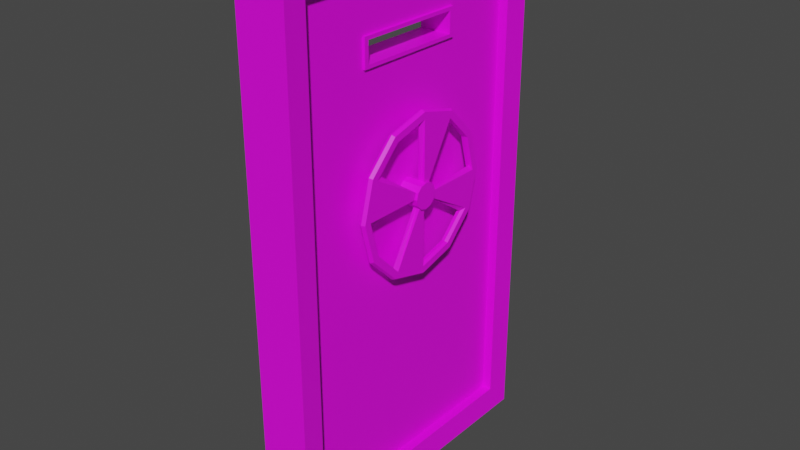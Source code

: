 # Source: HeavyDoor.blend  (saved by Blender 2.80.75; exported with 4.5.12 LTS)
import bpy
from mathutils import Matrix  # noqa: F401  (used for matrix-valued properties, if any)

bpy.ops.wm.read_factory_settings(use_empty=True)
scene = bpy.context.scene
scene.name = 'Scene'

# ---- collections
col_collection = bpy.data.collections.new('Collection'); scene.collection.children.link(col_collection)

# ---- images (referenced by path relative to the original .blend; pixels are not part of the script)
import os
ASSET_DIR = os.environ.get("B2B_ASSET_DIR", "")  # directory of the original .blend (textures are referenced by path, not embedded)
HERE = os.path.dirname(os.path.abspath(__file__))  # packed textures are extracted next to this script under _unpacked/

def load_image(name, relpath, width, height, colorspace="sRGB"):
    """Load a texture the original file referenced (path relative to the .blend, or extracted next to this script)."""
    p = next((c for c in (os.path.join(HERE, relpath), os.path.join(ASSET_DIR, relpath)) if relpath and os.path.exists(c)), "")
    if p:
        img = bpy.data.images.load(p, check_existing=True)
        img.name = name
    else:  # same state as the original file: an image datablock whose file is absent (Cycles renders it pink)
        img = bpy.data.images.new(name, width, height)
        img.source = "FILE"
        img.filepath = "//" + (relpath or name)
    img.colorspace_settings.name = colorspace
    return img
img_material_001_base_color = load_image('Material.001 Base Color', 'HeavyDoor_Albedo.png', 1024, 1024, 'sRGB')

# ---- materials (node trees are filled in below, after node groups)
mat_material_001 = bpy.data.materials.new('Material.001')
mat_material_001.use_transparent_shadow = False

# ---- material node trees
mat_material_001.use_nodes = True; mat_material_001.node_tree.nodes.clear()
_N = mat_material_001.node_tree.nodes; _L = mat_material_001.node_tree.links
n0 = _N.new('ShaderNodeOutputMaterial'); n0.name = 'Material Output'; n0.location = (300, 300)
n1 = _N.new('ShaderNodeBsdfPrincipled'); n1.name = 'Principled BSDF'; n1.location = (10, 300)
n1.distribution = 'GGX'
n1.subsurface_method = 'BURLEY'
n1.inputs[3].default_value = 1.45
n1.inputs[27].default_value = (0.0, 0.0, 0.0, 1.0)
n1.inputs[28].default_value = 1.0
n2 = _N.new('ShaderNodeTexImage'); n2.name = 'Image Texture'; n2.location = (-280, 280)
n2.image = img_material_001_base_color
_L.new(n1.outputs[0], n0.inputs[0])
_L.new(n2.outputs[0], n1.inputs[0])
n0.is_active_output = True

# ---- world
world_world = bpy.data.worlds.new('World'); scene.world = world_world
world_world.use_nodes = True; world_world.node_tree.nodes.clear()
_N = world_world.node_tree.nodes; _L = world_world.node_tree.links
n0 = _N.new('ShaderNodeOutputWorld'); n0.name = 'World Output'; n0.location = (300, 300)
n1 = _N.new('ShaderNodeBackground'); n1.name = 'Background'; n1.location = (10, 300)
n1.inputs[0].default_value = (0.05088, 0.05088, 0.05088, 1.0)
_L.new(n1.outputs[0], n0.inputs[0])
n0.is_active_output = True
world_world.color = (0.05088, 0.05088, 0.05088)
world_world.use_sun_shadow = False
world_world.sun_shadow_jitter_overblur = 0.0

# ---- meshes
me_cylinder = bpy.data.meshes.new('Cylinder')
me_cylinder.from_pydata([(9.833e-07, 31.24, 3.688), (0.0, 5.0, -5.0), (0.0, 5.0, 5.0), (2.5, 4.33, -5.0), (2.5, 4.33, 5.0), (4.33, 2.5, -5.0), (4.33, 2.5, 5.0), (5.0, -2.186e-07, -5.0), (5.0, -2.186e-07, 5.0), (4.33, -2.5, -5.0), (4.33, -2.5, 5.0), (2.5, -4.33, -5.0), (2.5, -4.33, 5.0), (7.55e-07, -5.0, -5.0), (7.55e-07, -5.0, 5.0), (-2.5, -4.33, -5.0), (-2.5, -4.33, 5.0), (-4.33, -2.5, -5.0), (-4.33, -2.5, 5.0), (-5.0, -2.325e-06, -5.0), (-5.0, -2.325e-06, 5.0), (-4.33, 2.5, -5.0), (-4.33, 2.5, 5.0), (-2.5, 4.33, -5.0), (-2.5, 4.33, 5.0), (0.0, 5.0, 2.377), (2.5, 4.33, 2.377), (4.33, 2.5, 2.377), (5.0, -2.186e-07, 2.377), (4.33, -2.5, 2.377), (2.5, -4.33, 2.377), (7.55e-07, -5.0, 2.377), (-2.5, -4.33, 2.377), (-4.33, -2.5, 2.377), (-5.0, -2.325e-06, 2.377), (-4.33, 2.5, 2.377), (-2.5, 4.33, 2.377), (15.27, 26.45, 4.966), (4.707e-07, 30.54, 4.966), (1.487e-06, 30.54, 2.41), (26.45, 15.27, 4.966), (30.54, 2.488e-06, 4.966), (26.45, -15.27, 4.966), (15.27, -26.45, 4.966), (5.082e-06, -30.54, 4.966), (-15.27, -26.45, 4.966), (-26.45, -15.27, 4.966), (-30.54, -1.037e-05, 4.966), (-26.45, 15.27, 4.966), (-15.27, 26.45, 4.966), (15.27, 26.45, 2.41), (26.45, 15.27, 2.41), (30.54, 2.488e-06, 2.41), (26.45, -15.27, 2.41), (15.27, -26.45, 2.41), (6.098e-06, -30.54, 2.41), (-15.27, -26.45, 2.41), (-26.45, -15.27, 2.41), (-30.54, -1.037e-05, 2.41), (-26.45, 15.27, 2.41), (-15.27, 26.45, 2.41), (-24.15, 13.94, 4.97), (-13.94, 24.15, 4.97), (-13.94, -24.15, 4.97), (-24.15, -13.94, 4.97), (24.15, -13.94, 4.97), (13.94, -24.15, 4.97), (13.94, 24.15, 4.97), (24.15, 13.94, 4.97), (4.218e-07, 27.88, 4.97), (27.88, 2.207e-06, 4.97), (4.632e-06, -27.88, 4.97), (-27.88, -9.537e-06, 4.97), (23.89, -13.8, 2.406), (13.8, -23.89, 2.406), (-13.8, -23.89, 2.406), (5.482e-06, -27.59, 2.406), (-13.8, 23.89, 2.406), (1.316e-06, 27.59, 2.406), (27.59, 2.176e-06, 2.406), (-23.89, 13.8, 2.406), (23.89, 13.8, 2.406), (-27.59, -9.445e-06, 2.406), (13.8, 23.89, 2.406), (-23.89, -13.8, 2.406), (0.0, 5.0, 5.882), (0.0, 0.0, 5.882), (2.5, 4.33, 5.882), (4.33, 2.5, 5.882), (5.0, -2.186e-07, 5.882), (4.33, -2.5, 5.882), (2.5, -4.33, 5.882), (7.55e-07, -5.0, 5.882), (-2.5, -4.33, 5.882), (-4.33, -2.5, 5.882), (-5.0, -2.325e-06, 5.882), (-4.33, 2.5, 5.882), (-2.5, 4.33, 5.882), (15.62, 27.05, 3.688), (27.05, 15.62, 3.688), (31.24, 2.549e-06, 3.688), (27.05, -15.62, 3.688), (15.62, -27.05, 3.688), (5.7e-06, -31.24, 3.688), (-15.62, -27.05, 3.688), (-27.05, -15.62, 3.688), (-31.24, -1.061e-05, 3.688), (-27.05, 15.62, 3.688), (-15.62, 27.05, 3.688), (1.719, -27.03, 3.688), (7.55e-07, -5.0, 3.688), (2.5, -4.33, 3.688), (4.33, -2.5, 3.688), (22.55, -15.0, 3.688), (13.74, -23.81, 3.688), (-27.03, -1.719, 3.688), (-5.0, -2.325e-06, 3.688), (-4.33, -2.5, 3.688), (-2.5, -4.33, 3.688), (-23.81, -13.74, 3.688), (-15.0, -22.55, 3.688), (-4.33, 2.5, 3.688), (-2.5, 4.33, 3.688), (0.0, 5.0, 3.688), (-1.719, 27.03, 3.688), (-22.55, 15.0, 3.688), (-13.74, 23.81, 3.688), (15.0, 22.55, 3.688), (23.81, 13.74, 3.688), (27.03, 1.719, 3.688), (2.5, 4.33, 3.688), (5.0, -2.186e-07, 3.688), (4.33, 2.5, 3.688), (120.0, -60.0, -17.5), (-90.0, -60.0, -17.5), (120.0, 60.0, -17.5), (-90.0, 60.0, -17.5), (120.0, -60.0, 2.505), (-90.0, -60.0, 2.505), (120.0, 60.0, 2.505), (-90.0, 60.0, 2.505), (110.1, 50.59, -16.55), (110.1, -50.59, -16.55), (-80.09, -50.59, -16.55), (-80.09, 50.59, -16.55), (-80.09, 50.59, 1.561), (110.1, 50.59, 1.561), (110.1, -50.59, 1.561), (-80.09, -50.59, 1.561), (110.1, 50.59, -12.78), (110.1, -50.59, -12.78), (-80.09, -50.59, -12.78), (-80.09, 50.59, -12.78), (-80.09, 50.59, -2.212), (110.1, 50.59, -2.212), (110.1, -50.59, -2.212), (-80.09, -50.59, -2.212), (-51.57, -60.0, -17.5), (-58.4, -60.0, -17.5), (-58.4, 60.0, -17.5), (-51.57, 60.0, -17.5), (-58.4, 60.0, 2.505), (-51.57, 60.0, 2.505), (-58.4, -60.0, 2.505), (-51.57, -60.0, 2.505), (-51.91, -50.59, -16.55), (-58.1, -50.59, -16.55), (-58.1, 50.59, -16.55), (-51.91, 50.59, -16.55), (-58.1, 50.59, 1.561), (-51.91, 50.59, 1.561), (-58.1, -50.59, 1.561), (-51.91, -50.59, 1.561), (-51.91, -50.59, -12.78), (-58.1, -50.59, -12.78), (-58.1, 50.59, -12.78), (-51.91, 50.59, -12.78), (-58.1, 50.59, -2.212), (-51.91, 50.59, -2.212), (-58.1, -50.59, -2.212), (-51.91, -50.59, -2.212), (120.0, 20.0, -17.5), (120.0, -20.0, -17.5), (-90.0, -20.0, -17.5), (-90.0, 20.0, -17.5), (120.0, -20.0, 2.505), (120.0, 20.0, 2.505), (-90.0, 20.0, 2.505), (-90.0, -20.0, 2.505), (110.1, 16.86, -16.55), (110.1, -16.86, -16.55), (-80.09, -16.86, -16.55), (-80.09, 16.86, -16.55), (110.1, -16.86, 1.561), (110.1, 16.86, 1.561), (-80.09, 16.86, 1.561), (-80.09, -16.86, 1.561), (110.1, 16.86, -12.78), (110.1, -16.86, -12.78), (-80.09, -16.86, -12.78), (-80.09, 16.86, -12.78), (110.1, -16.86, -2.212), (110.1, 16.86, -2.212), (-80.09, 16.86, -2.212), (-80.09, -16.86, -2.212), (-49.59, 22.48, -2.212), (-49.59, -22.48, -2.212), (-60.42, 22.48, -2.212), (-60.42, -22.48, -2.212), (-49.59, -22.48, -12.78), (-49.59, 22.48, -12.78), (-60.42, -22.48, -12.78), (-60.42, 22.48, -12.78), (-50.95, 20.8, -2.212), (-50.95, -20.8, -2.212), (-59.06, 20.8, -2.212), (-59.06, -20.8, -2.212), (-50.95, -20.8, -12.78), (-50.95, 20.8, -12.78), (-59.06, -20.8, -12.78), (-59.06, 20.8, -12.78), (-49.59, 22.48, -1.212), (-49.59, -22.48, -1.212), (-60.42, 22.48, -1.212), (-60.42, -22.48, -1.212), (-50.95, 20.8, -1.212), (-50.95, -20.8, -1.212), (-59.06, 20.8, -1.212), (-59.06, -20.8, -1.212), (-49.59, -22.48, -13.78), (-49.59, 22.48, -13.78), (-60.42, -22.48, -13.78), (-60.42, 22.48, -13.78), (-50.95, -20.8, -13.78), (-50.95, 20.8, -13.78), (-59.06, -20.8, -13.78), (-59.06, 20.8, -13.78)], [], [(12, 10, 90, 91), (77, 80, 59, 60), (16, 14, 92, 93), (70, 65, 42, 41), (20, 18, 94, 95), (73, 79, 52, 53), (4, 2, 85, 87), (78, 77, 60, 39), (24, 22, 96, 97), (69, 67, 37, 38), (2, 24, 97, 85), (74, 73, 53, 54), (6, 4, 87, 88), (61, 62, 49, 48), (10, 8, 89, 90), (63, 64, 46, 45), (14, 12, 91, 92), (76, 74, 54, 55), (18, 16, 93, 94), (65, 66, 43, 42), (22, 20, 95, 96), (67, 68, 40, 37), (8, 6, 88, 89), (75, 76, 55, 56), (23, 36, 25, 1), (21, 35, 36, 23), (19, 34, 35, 21), (17, 33, 34, 19), (15, 32, 33, 17), (13, 31, 32, 15), (11, 30, 31, 13), (9, 29, 30, 11), (7, 28, 29, 9), (5, 27, 28, 7), (3, 26, 27, 5), (1, 25, 26, 3), (0, 38, 37, 98), (98, 37, 40, 99), (99, 40, 41, 100), (100, 41, 42, 101), (101, 42, 43, 102), (102, 43, 44, 103), (103, 44, 45, 104), (104, 45, 46, 105), (105, 46, 47, 106), (106, 47, 48, 107), (107, 48, 49, 108), (108, 49, 38, 0), (71, 63, 45, 44), (72, 61, 48, 47), (79, 81, 51, 52), (62, 69, 38, 49), (80, 82, 58, 59), (81, 83, 50, 51), (82, 84, 57, 58), (68, 70, 41, 40), (66, 71, 44, 43), (83, 78, 39, 50), (64, 72, 47, 46), (84, 75, 56, 57), (111, 30, 29, 112), (110, 31, 30, 111), (109, 76, 31, 110), (118, 32, 75, 120), (20, 22, 61, 72), (14, 16, 63, 71), (119, 120, 75, 84), (115, 119, 84, 82), (117, 33, 32, 118), (116, 34, 33, 117), (2, 4, 67, 69), (8, 10, 65, 70), (115, 82, 34, 116), (26, 25, 78, 83), (125, 121, 35, 80), (122, 36, 35, 121), (35, 34, 82, 80), (123, 25, 36, 122), (32, 31, 76, 75), (123, 124, 78, 25), (124, 69, 62, 126), (128, 127, 83, 81), (29, 28, 79, 73), (126, 125, 80, 77), (113, 112, 29, 73), (114, 113, 73, 74), (109, 114, 74, 76), (129, 128, 81, 79), (127, 130, 26, 83), (131, 28, 27, 132), (132, 27, 26, 130), (129, 79, 28, 131), (86, 87, 85), (86, 88, 87), (86, 89, 88), (86, 90, 89), (86, 91, 90), (86, 92, 91), (86, 93, 92), (86, 94, 93), (86, 95, 94), (86, 96, 95), (86, 97, 96), (86, 85, 97), (60, 108, 0, 39), (59, 107, 108, 60), (58, 106, 107, 59), (57, 105, 106, 58), (56, 104, 105, 57), (55, 103, 104, 56), (54, 102, 103, 55), (53, 101, 102, 54), (52, 100, 101, 53), (51, 99, 100, 52), (50, 98, 99, 51), (39, 0, 98, 50), (71, 66, 114, 109), (66, 65, 113, 114), (65, 10, 112, 113), (71, 109, 110, 14), (14, 110, 111, 12), (12, 111, 112, 10), (72, 115, 116, 20), (20, 116, 117, 18), (18, 117, 118, 16), (72, 64, 119, 115), (64, 63, 120, 119), (16, 118, 120, 63), (62, 61, 125, 126), (78, 124, 126, 77), (2, 69, 124, 123), (2, 123, 122, 24), (24, 122, 121, 22), (61, 22, 121, 125), (70, 129, 131, 8), (6, 132, 130, 4), (8, 131, 132, 6), (67, 4, 130, 127), (70, 68, 128, 129), (68, 67, 127, 128), (161, 140, 145, 169), (159, 136, 140, 161), (188, 138, 148, 196), (163, 138, 134, 158), (182, 185, 137, 133), (188, 183, 134, 138), (194, 146, 154, 202), (172, 147, 155, 180), (184, 136, 144, 192), (182, 133, 142, 190), (164, 137, 147, 172), (186, 139, 146, 194), (160, 135, 141, 168), (158, 134, 143, 166), (212, 200, 152, 175), (208, 204, 156, 179), (168, 141, 149, 176), (166, 143, 151, 174), (196, 148, 156, 204), (169, 145, 153, 177), (192, 144, 152, 200), (190, 142, 150, 198), (146, 170, 178, 154), (170, 169, 177, 178), (142, 165, 173, 150), (165, 166, 174, 173), (144, 167, 175, 152), (167, 168, 176, 175), (201, 206, 180, 155), (206, 208, 179, 180), (197, 210, 176, 149), (210, 212, 175, 176), (133, 157, 165, 142), (157, 158, 166, 165), (136, 159, 167, 144), (159, 160, 168, 167), (138, 163, 171, 148), (163, 164, 172, 171), (148, 171, 179, 156), (171, 172, 180, 179), (137, 164, 157, 133), (164, 163, 158, 157), (135, 160, 162, 139), (160, 159, 161, 162), (139, 162, 170, 146), (162, 161, 169, 170), (173, 174, 211, 209), (211, 212, 232, 231), (150, 173, 209, 198), (198, 209, 210, 197), (178, 177, 207, 205), (214, 216, 228, 226), (154, 178, 205, 202), (202, 205, 206, 201), (141, 189, 197, 149), (189, 190, 198, 197), (143, 191, 199, 151), (191, 192, 200, 199), (145, 195, 203, 153), (195, 196, 204, 203), (177, 153, 203, 207), (207, 203, 204, 208), (174, 151, 199, 211), (211, 199, 200, 212), (137, 185, 193, 147), (185, 186, 194, 193), (135, 181, 189, 141), (181, 182, 190, 189), (134, 183, 191, 143), (183, 184, 192, 191), (147, 193, 201, 155), (193, 194, 202, 201), (140, 136, 184, 187), (187, 184, 183, 188), (135, 139, 186, 181), (181, 186, 185, 182), (140, 187, 195, 145), (187, 188, 196, 195), (218, 213, 215, 220), (215, 216, 219, 220), (212, 210, 230, 232), (217, 218, 234, 233), (213, 214, 226, 225), (208, 206, 222, 224), (215, 213, 225, 227), (219, 217, 233, 235), (213, 218, 217, 214), (217, 219, 216, 214), (224, 222, 226, 228), (223, 224, 228, 227), (221, 223, 227, 225), (222, 221, 225, 226), (207, 208, 224, 223), (206, 205, 221, 222), (205, 207, 223, 221), (216, 215, 227, 228), (232, 230, 234, 236), (231, 232, 236, 235), (230, 229, 233, 234), (229, 231, 235, 233), (210, 209, 229, 230), (218, 220, 236, 234), (220, 219, 235, 236), (209, 211, 231, 229)])
_uv = me_cylinder.uv_layers.new(name='UVMap')
_uv.uv.foreach_set('vector', [0.6112, 0.01684, 0.6109, 0.004929, 0.6146, 0.004929, 0.615, 0.01684, 0.6738, 0.01806, 0.6155, 0.051, 0.6057, 0.04139, 0.6702, 0.004924, 0.8168, 0.3311, 0.8168, 0.3197, 0.821, 0.3197, 0.821, 0.3311, 0.7415, 0.01676, 0.6735, 0.01676, 0.6702, 0.004928, 0.7448, 0.004928, 0.8168, 0.3197, 0.8168, 0.308, 0.821, 0.308, 0.821, 0.3197, 0.7995, 0.231, 0.8332, 0.174, 0.8466, 0.1775, 0.8093, 0.2406, 0.7738, 0.308, 0.7738, 0.3194, 0.7697, 0.3194, 0.7697, 0.308, 0.7412, 0.01806, 0.6738, 0.01806, 0.6702, 0.004924, 0.7448, 0.004924, 0.6112, 0.01685, 0.6109, 0.004936, 0.6146, 0.004936, 0.615, 0.01685, 0.8345, 0.1743, 0.8345, 0.1077, 0.8466, 0.1045, 0.8466, 0.1775, 0.7738, 0.3194, 0.7738, 0.3311, 0.7697, 0.3311, 0.7697, 0.3194, 0.7412, 0.264, 0.7995, 0.231, 0.8093, 0.2406, 0.7448, 0.2771, 0.6112, 0.01685, 0.6109, 0.00494, 0.6146, 0.00494, 0.615, 0.01685, 0.7415, 0.2653, 0.8005, 0.232, 0.8093, 0.2406, 0.7448, 0.2771, 0.7738, 0.308, 0.7739, 0.3194, 0.7697, 0.3194, 0.7697, 0.308, 0.5805, 0.1743, 0.6145, 0.232, 0.6057, 0.2406, 0.5684, 0.1775, 0.8168, 0.3197, 0.8168, 0.308, 0.821, 0.308, 0.821, 0.3197, 0.6738, 0.264, 0.7412, 0.264, 0.7448, 0.2771, 0.6702, 0.2771, 0.5723, 0.004934, 0.5727, 0.01685, 0.569, 0.01685, 0.5686, 0.004934, 0.6735, 0.01676, 0.6145, 0.05005, 0.6057, 0.04139, 0.6702, 0.004928, 0.8168, 0.3311, 0.8168, 0.3197, 0.821, 0.3197, 0.821, 0.3311, 0.8345, 0.1077, 0.8005, 0.05005, 0.8093, 0.04139, 0.8466, 0.1045, 0.7739, 0.3194, 0.7738, 0.3311, 0.7697, 0.3311, 0.7697, 0.3194, 0.6155, 0.231, 0.6738, 0.264, 0.6702, 0.2771, 0.6057, 0.2406, 0.821, 0.3311, 0.7862, 0.3311, 0.7862, 0.3194, 0.821, 0.3194, 0.5686, 0.004936, 0.5998, 0.004936, 0.6002, 0.01685, 0.569, 0.01685, 0.7697, 0.3197, 0.8044, 0.3197, 0.8045, 0.3311, 0.7697, 0.3311, 0.7697, 0.308, 0.8045, 0.308, 0.8044, 0.3197, 0.7697, 0.3197, 0.615, 0.01685, 0.5838, 0.01685, 0.5834, 0.004934, 0.6146, 0.004934, 0.7697, 0.3197, 0.8044, 0.3197, 0.8045, 0.3311, 0.7697, 0.3311, 0.7697, 0.308, 0.8045, 0.308, 0.8044, 0.3197, 0.7697, 0.3197, 0.5686, 0.004929, 0.5998, 0.004929, 0.6002, 0.01684, 0.569, 0.01684, 0.821, 0.3194, 0.7862, 0.3194, 0.7862, 0.308, 0.821, 0.308, 0.821, 0.3311, 0.7862, 0.3311, 0.7862, 0.3194, 0.821, 0.3194, 0.5686, 0.00494, 0.5998, 0.00494, 0.6002, 0.01685, 0.569, 0.01685, 0.821, 0.3194, 0.7862, 0.3194, 0.7862, 0.308, 0.821, 0.308, 0.8355, 0.3883, 0.829, 0.3867, 0.8375, 0.3188, 0.8442, 0.3188, 0.8442, 0.3188, 0.8375, 0.3188, 0.829, 0.2449, 0.8355, 0.2432, 0.6473, 0.287, 0.6458, 0.2929, 0.573, 0.2929, 0.5728, 0.287, 0.8355, 0.3883, 0.8289, 0.3867, 0.8374, 0.3188, 0.8442, 0.3188, 0.8442, 0.3188, 0.8374, 0.3188, 0.829, 0.2449, 0.8355, 0.2432, 0.5728, 0.2871, 0.5743, 0.2811, 0.6471, 0.2811, 0.6473, 0.2871, 0.8355, 0.3883, 0.829, 0.3867, 0.8375, 0.3188, 0.8442, 0.3188, 0.8442, 0.3188, 0.8375, 0.3188, 0.829, 0.2449, 0.8355, 0.2432, 0.6473, 0.287, 0.6458, 0.2929, 0.573, 0.2929, 0.5728, 0.287, 0.8355, 0.3883, 0.8289, 0.3867, 0.8374, 0.3188, 0.8442, 0.3188, 0.8442, 0.3188, 0.8374, 0.3188, 0.829, 0.2449, 0.8355, 0.2432, 0.5728, 0.2871, 0.5743, 0.2811, 0.6471, 0.2811, 0.6473, 0.2871, 0.5805, 0.1077, 0.5805, 0.1743, 0.5684, 0.1775, 0.5684, 0.1045, 0.6735, 0.2653, 0.7415, 0.2653, 0.7448, 0.2771, 0.6702, 0.2771, 0.8332, 0.174, 0.8332, 0.1081, 0.8466, 0.1045, 0.8466, 0.1775, 0.8005, 0.232, 0.8345, 0.1743, 0.8466, 0.1775, 0.8093, 0.2406, 0.6155, 0.051, 0.5818, 0.1081, 0.5684, 0.1045, 0.6057, 0.04139, 0.8332, 0.1081, 0.7995, 0.051, 0.8093, 0.04139, 0.8466, 0.1045, 0.5818, 0.1081, 0.5818, 0.174, 0.5684, 0.1775, 0.5684, 0.1045, 0.8005, 0.05005, 0.7415, 0.01676, 0.7448, 0.004928, 0.8093, 0.04139, 0.6145, 0.05005, 0.5805, 0.1077, 0.5684, 0.1045, 0.6057, 0.04139, 0.7995, 0.051, 0.7412, 0.01806, 0.7448, 0.004924, 0.8093, 0.04139, 0.6145, 0.232, 0.6735, 0.2653, 0.6702, 0.2771, 0.6057, 0.2406, 0.5818, 0.174, 0.6155, 0.231, 0.6057, 0.2406, 0.5684, 0.1775, 0.6057, 0.01684, 0.6002, 0.01684, 0.5998, 0.004929, 0.6053, 0.004929, 0.8106, 0.3197, 0.8044, 0.3197, 0.8045, 0.308, 0.8106, 0.308, 0.292, 0.1689, 0.2943, 0.1747, 0.1879, 0.1749, 0.1879, 0.1688, 0.9898, 0.2441, 0.9949, 0.2445, 0.9949, 0.3501, 0.9858, 0.348, 0.7014, 0.1633, 0.7136, 0.1633, 0.7415, 0.2653, 0.6735, 0.2653, 0.6847, 0.135, 0.6847, 0.147, 0.5805, 0.1743, 0.5805, 0.1077, 0.7694, 0.005332, 0.8279, 0.005332, 0.8366, 0.01062, 0.7696, 0.01062, 0.5851, 0.2871, 0.6424, 0.2871, 0.6427, 0.293, 0.5769, 0.293, 0.5779, 0.004934, 0.5834, 0.004934, 0.5838, 0.01685, 0.5782, 0.01685, 0.8106, 0.3197, 0.8044, 0.3197, 0.8045, 0.308, 0.8106, 0.308, 0.7303, 0.147, 0.7303, 0.135, 0.8345, 0.1077, 0.8345, 0.1743, 0.7136, 0.1187, 0.7014, 0.1187, 0.6735, 0.01676, 0.7415, 0.01676, 0.292, 0.1689, 0.2943, 0.1747, 0.1879, 0.1749, 0.1879, 0.1688, 0.7242, 0.1247, 0.7136, 0.1187, 0.7412, 0.01806, 0.7995, 0.051, 0.9858, 0.348, 0.9898, 0.2441, 0.9949, 0.2445, 0.9949, 0.3501, 0.6057, 0.01685, 0.6002, 0.01685, 0.5998, 0.004936, 0.6053, 0.004936, 0.6908, 0.1247, 0.6847, 0.135, 0.5818, 0.1081, 0.6155, 0.051, 0.78, 0.3194, 0.7862, 0.3194, 0.7862, 0.3311, 0.78, 0.3311, 0.6908, 0.1573, 0.7014, 0.1633, 0.6738, 0.264, 0.6155, 0.231, 0.1879, 0.1688, 0.292, 0.1689, 0.2943, 0.1747, 0.1879, 0.1749, 0.635, 0.287, 0.6433, 0.293, 0.5768, 0.293, 0.5776, 0.287, 0.7694, 0.005339, 0.8279, 0.005339, 0.8366, 0.01063, 0.7695, 0.01063, 0.7242, 0.1573, 0.7303, 0.147, 0.8332, 0.174, 0.7995, 0.231, 0.8366, 0.01063, 0.7781, 0.01063, 0.7694, 0.005335, 0.8365, 0.005335, 0.9858, 0.348, 0.9898, 0.2441, 0.9949, 0.2445, 0.9949, 0.3501, 0.8366, 0.01062, 0.7781, 0.01062, 0.7694, 0.005327, 0.8365, 0.005327, 0.5851, 0.2871, 0.6424, 0.2871, 0.6427, 0.293, 0.5769, 0.293, 0.635, 0.287, 0.5776, 0.287, 0.5774, 0.2811, 0.6432, 0.2811, 0.9857, 0.348, 0.9898, 0.2441, 0.9949, 0.2445, 0.9949, 0.3501, 0.78, 0.3194, 0.7862, 0.3194, 0.7862, 0.3311, 0.78, 0.3311, 0.6057, 0.01685, 0.6002, 0.01685, 0.5998, 0.00494, 0.6053, 0.00494, 0.1915, 0.1689, 0.1893, 0.163, 0.2957, 0.1628, 0.2957, 0.1688, 0.7885, 0.3823, 0.7824, 0.4046, 0.7718, 0.3986, 0.7885, 0.3823, 0.7946, 0.4046, 0.7824, 0.4046, 0.7885, 0.3823, 0.8051, 0.3986, 0.7946, 0.4046, 0.7885, 0.3823, 0.8112, 0.3883, 0.8051, 0.3986, 0.7885, 0.3823, 0.8112, 0.3763, 0.8112, 0.3883, 0.7885, 0.3823, 0.8051, 0.366, 0.8112, 0.3763, 0.7885, 0.3823, 0.7946, 0.36, 0.8051, 0.366, 0.7885, 0.3823, 0.7824, 0.36, 0.7946, 0.36, 0.7885, 0.3823, 0.7718, 0.366, 0.7824, 0.36, 0.7885, 0.3823, 0.7657, 0.3763, 0.7718, 0.366, 0.7885, 0.3823, 0.7657, 0.3883, 0.7657, 0.3763, 0.7885, 0.3823, 0.7718, 0.3986, 0.7657, 0.3883, 0.5743, 0.2929, 0.5728, 0.2871, 0.6473, 0.2871, 0.6471, 0.2929, 0.8381, 0.3135, 0.8448, 0.3136, 0.8348, 0.3888, 0.8283, 0.3871, 0.8283, 0.2443, 0.8348, 0.2428, 0.8448, 0.3136, 0.8381, 0.3135, 0.6458, 0.2811, 0.6473, 0.287, 0.5728, 0.287, 0.5729, 0.2811, 0.8381, 0.3135, 0.8448, 0.3136, 0.8348, 0.3888, 0.8283, 0.3871, 0.8283, 0.2443, 0.8348, 0.2428, 0.8448, 0.3136, 0.8381, 0.3135, 0.5743, 0.2929, 0.5728, 0.2871, 0.6473, 0.2871, 0.6471, 0.2929, 0.8381, 0.3135, 0.8448, 0.3136, 0.8348, 0.3888, 0.8283, 0.3871, 0.8283, 0.2443, 0.8348, 0.2428, 0.8448, 0.3136, 0.8381, 0.3135, 0.6458, 0.2811, 0.6473, 0.287, 0.5728, 0.287, 0.5729, 0.2811, 0.8381, 0.3135, 0.8448, 0.3136, 0.8348, 0.3888, 0.8283, 0.3871, 0.8283, 0.2443, 0.8348, 0.2428, 0.8448, 0.3136, 0.8381, 0.3135, 0.5768, 0.2811, 0.6433, 0.2811, 0.6424, 0.2871, 0.5851, 0.2871, 0.769, 0.004939, 0.837, 0.004939, 0.828, 0.01102, 0.7695, 0.01102, 0.9948, 0.2437, 0.9948, 0.35, 0.9894, 0.3505, 0.9859, 0.2469, 0.2957, 0.1629, 0.292, 0.1689, 0.1879, 0.1688, 0.1879, 0.1628, 0.8168, 0.3197, 0.8106, 0.3197, 0.8106, 0.308, 0.8168, 0.308, 0.6112, 0.01684, 0.6057, 0.01684, 0.6053, 0.004929, 0.6109, 0.004929, 0.2957, 0.1629, 0.292, 0.1689, 0.1879, 0.1688, 0.1879, 0.1628, 0.8168, 0.3197, 0.8106, 0.3197, 0.8106, 0.308, 0.8168, 0.308, 0.5723, 0.004934, 0.5779, 0.004934, 0.5782, 0.01685, 0.5727, 0.01685, 0.5768, 0.2811, 0.6433, 0.2811, 0.6424, 0.2871, 0.5851, 0.2871, 0.769, 0.004947, 0.837, 0.004947, 0.828, 0.01102, 0.7694, 0.01102, 0.9948, 0.35, 0.9894, 0.3505, 0.9859, 0.2469, 0.9948, 0.2437, 0.837, 0.01101, 0.769, 0.01101, 0.778, 0.004935, 0.8365, 0.004935, 0.6432, 0.2811, 0.635, 0.287, 0.5776, 0.287, 0.5774, 0.2811, 0.1879, 0.1628, 0.2957, 0.1629, 0.292, 0.1689, 0.1879, 0.1688, 0.7738, 0.3194, 0.78, 0.3194, 0.78, 0.3311, 0.7738, 0.3311, 0.6112, 0.01685, 0.6057, 0.01685, 0.6053, 0.004936, 0.6109, 0.004936, 0.9948, 0.2437, 0.9948, 0.35, 0.9894, 0.3505, 0.9859, 0.2469, 0.1879, 0.1749, 0.1915, 0.1689, 0.2957, 0.1688, 0.2957, 0.1749, 0.6112, 0.01685, 0.6057, 0.01685, 0.6053, 0.00494, 0.6109, 0.00494, 0.7739, 0.3194, 0.78, 0.3194, 0.78, 0.3311, 0.7738, 0.3311, 0.9948, 0.2437, 0.9948, 0.35, 0.9894, 0.3505, 0.9859, 0.2469, 0.6433, 0.293, 0.5768, 0.293, 0.5776, 0.287, 0.635, 0.287, 0.837, 0.01101, 0.769, 0.01101, 0.778, 0.004936, 0.8365, 0.004936, 0.004935, 0.1539, 0.004935, 0.004934, 0.04835, 0.05164, 0.04835, 0.1553, 0.9487, 0.8452, 0.9487, 0.994, 0.8564, 0.994, 0.8564, 0.8452, 0.374, 0.004934, 0.5586, 0.004934, 0.5152, 0.05164, 0.3596, 0.05164, 0.9487, 0.8452, 0.9487, 0.994, 0.8564, 0.994, 0.8564, 0.8452, 0.6607, 0.4893, 0.5684, 0.4892, 0.5684, 0.3009, 0.6607, 0.3009, 0.6607, 0.4893, 0.5684, 0.4892, 0.5684, 0.3009, 0.6607, 0.3009, 0.6706, 0.4597, 0.6706, 0.3009, 0.688, 0.3009, 0.688, 0.4597, 0.976, 0.1377, 0.976, 0.9007, 0.9586, 0.9007, 0.9586, 0.1377, 0.1895, 0.9951, 0.004935, 0.9951, 0.04835, 0.9484, 0.2039, 0.9484, 0.374, 0.004934, 0.5586, 0.004934, 0.5152, 0.05164, 0.3596, 0.05164, 0.5586, 0.1861, 0.5586, 0.9951, 0.5152, 0.9484, 0.5152, 0.1845, 0.1895, 0.9951, 0.004935, 0.9951, 0.04835, 0.9484, 0.2039, 0.9484, 0.004935, 0.8139, 0.004935, 0.004934, 0.04835, 0.05164, 0.04835, 0.8155, 0.5586, 0.8461, 0.5586, 0.9951, 0.5152, 0.9484, 0.5152, 0.8446, 0.3855, 0.1444, 0.3596, 0.05164, 0.5152, 0.05164, 0.5152, 0.1554, 0.3855, 0.1444, 0.3596, 0.05164, 0.5152, 0.05164, 0.5152, 0.1554, 0.9586, 0.7679, 0.9586, 0.004946, 0.976, 0.004954, 0.976, 0.768, 0.976, 0.7971, 0.976, 0.9007, 0.9586, 0.9007, 0.9586, 0.7971, 0.688, 0.6186, 0.688, 0.7774, 0.6706, 0.7774, 0.6706, 0.6185, 0.9586, 0.1085, 0.9586, 0.004939, 0.976, 0.004947, 0.976, 0.1085, 0.6706, 0.4597, 0.6706, 0.3009, 0.688, 0.3009, 0.688, 0.4597, 0.688, 0.6186, 0.688, 0.7774, 0.6706, 0.7774, 0.6706, 0.6185, 0.9586, 0.9007, 0.9586, 0.1377, 0.976, 0.1377, 0.976, 0.9007, 0.9586, 0.1377, 0.9586, 0.1085, 0.976, 0.1085, 0.976, 0.1377, 0.976, 0.004947, 0.976, 0.7679, 0.9586, 0.7679, 0.9586, 0.004939, 0.976, 0.7679, 0.976, 0.7971, 0.9586, 0.7971, 0.9586, 0.7679, 0.9586, 0.9007, 0.9586, 0.7971, 0.976, 0.7971, 0.976, 0.9007, 0.9586, 0.7971, 0.9586, 0.7679, 0.976, 0.768, 0.976, 0.7971, 0.3596, 0.9484, 0.3855, 0.1954, 0.5152, 0.1845, 0.5152, 0.9484, 0.3855, 0.1954, 0.3855, 0.1444, 0.5152, 0.1554, 0.5152, 0.1845, 0.3596, 0.9484, 0.3855, 0.1954, 0.5152, 0.1845, 0.5152, 0.9484, 0.3855, 0.1954, 0.3855, 0.1444, 0.5152, 0.1554, 0.5152, 0.1845, 0.5586, 0.004934, 0.5586, 0.8139, 0.5152, 0.8155, 0.5152, 0.05164, 0.5586, 0.8139, 0.5586, 0.8461, 0.5152, 0.8446, 0.5152, 0.8155, 0.004935, 0.9951, 0.004935, 0.8461, 0.04835, 0.8446, 0.04835, 0.9484, 0.004935, 0.8461, 0.004935, 0.8139, 0.04835, 0.8155, 0.04835, 0.8446, 0.5586, 0.004934, 0.5586, 0.1539, 0.5152, 0.1553, 0.5152, 0.05164, 0.5586, 0.1539, 0.5586, 0.1861, 0.5152, 0.1845, 0.5152, 0.1553, 0.976, 0.004954, 0.976, 0.1085, 0.9586, 0.1085, 0.9586, 0.004946, 0.976, 0.1085, 0.976, 0.1377, 0.9586, 0.1377, 0.9586, 0.1085, 0.9487, 0.004987, 0.9487, 0.813, 0.8564, 0.813, 0.8564, 0.004945, 0.9487, 0.813, 0.9487, 0.8452, 0.8564, 0.8452, 0.8564, 0.813, 0.9487, 0.004987, 0.9487, 0.813, 0.8564, 0.813, 0.8564, 0.004945, 0.9487, 0.813, 0.9487, 0.8452, 0.8564, 0.8452, 0.8564, 0.813, 0.004935, 0.9951, 0.004935, 0.1861, 0.04835, 0.1845, 0.04835, 0.9484, 0.004935, 0.1861, 0.004935, 0.1539, 0.04835, 0.1553, 0.04835, 0.1845, 0.04835, 0.1845, 0.04835, 0.1554, 0.178, 0.1444, 0.178, 0.1954, 0.9859, 0.2167, 0.9859, 0.004933, 0.9905, 0.004935, 0.9905, 0.2167, 0.04835, 0.9484, 0.04835, 0.1845, 0.178, 0.1954, 0.204, 0.9484, 0.204, 0.9484, 0.178, 0.1954, 0.3855, 0.1954, 0.3596, 0.9484, 0.04835, 0.1845, 0.04835, 0.1554, 0.178, 0.1444, 0.178, 0.1954, 0.7704, 0.3008, 0.7704, 0.3383, 0.7657, 0.3383, 0.7657, 0.3008, 0.04835, 0.9484, 0.04835, 0.1845, 0.178, 0.1954, 0.204, 0.9484, 0.204, 0.9484, 0.178, 0.1954, 0.3855, 0.1954, 0.3596, 0.9484, 0.688, 0.3009, 0.688, 0.4597, 0.6706, 0.4597, 0.6706, 0.3009, 0.688, 0.4597, 0.688, 0.6186, 0.6706, 0.6185, 0.6706, 0.4597, 0.6706, 0.7774, 0.6706, 0.6185, 0.688, 0.6186, 0.688, 0.7774, 0.6706, 0.6185, 0.6706, 0.4597, 0.688, 0.4597, 0.688, 0.6186, 0.688, 0.3009, 0.688, 0.4597, 0.6706, 0.4597, 0.6706, 0.3009, 0.688, 0.4597, 0.688, 0.6186, 0.6706, 0.6185, 0.6706, 0.4597, 0.04835, 0.1554, 0.04835, 0.05164, 0.2039, 0.05164, 0.178, 0.1444, 0.178, 0.1444, 0.2039, 0.05164, 0.3596, 0.05164, 0.3855, 0.1444, 0.04835, 0.1554, 0.04835, 0.05164, 0.2039, 0.05164, 0.178, 0.1444, 0.178, 0.1444, 0.2039, 0.05164, 0.3596, 0.05164, 0.3855, 0.1444, 0.5586, 0.9951, 0.374, 0.9951, 0.3596, 0.9484, 0.5152, 0.9484, 0.374, 0.9951, 0.1895, 0.9951, 0.2039, 0.9484, 0.3596, 0.9484, 0.004935, 0.004934, 0.1895, 0.004934, 0.2039, 0.05164, 0.04835, 0.05164, 0.1895, 0.004934, 0.374, 0.004934, 0.3596, 0.05164, 0.2039, 0.05164, 0.5586, 0.9951, 0.374, 0.9951, 0.3596, 0.9484, 0.5152, 0.9484, 0.374, 0.9951, 0.1895, 0.9951, 0.2039, 0.9484, 0.3596, 0.9484, 0.6706, 0.7774, 0.6706, 0.6185, 0.688, 0.6186, 0.688, 0.7774, 0.6706, 0.6185, 0.6706, 0.4597, 0.688, 0.4597, 0.688, 0.6186, 0.6607, 0.8661, 0.5684, 0.866, 0.5684, 0.6776, 0.6607, 0.6777, 0.6607, 0.6777, 0.5684, 0.6776, 0.5684, 0.4892, 0.6607, 0.4893, 0.6607, 0.8661, 0.5684, 0.866, 0.5684, 0.6776, 0.6607, 0.6777, 0.6607, 0.6777, 0.5684, 0.6776, 0.5684, 0.4892, 0.6607, 0.4893, 0.004935, 0.004934, 0.1895, 0.004934, 0.2039, 0.05164, 0.04835, 0.05164, 0.1895, 0.004934, 0.374, 0.004934, 0.3596, 0.05164, 0.2039, 0.05164, 0.7704, 0.3008, 0.8202, 0.3008, 0.8202, 0.3383, 0.7704, 0.3383, 0.7025, 0.5048, 0.7025, 0.3089, 0.7512, 0.3089, 0.7512, 0.5048, 0.8285, 0.01028, 0.7775, 0.01028, 0.7775, 0.005665, 0.8285, 0.005665, 0.7025, 0.3089, 0.7025, 0.5048, 0.6979, 0.5048, 0.6979, 0.3089, 0.7512, 0.5048, 0.7512, 0.3089, 0.7558, 0.3089, 0.7558, 0.5048, 0.8285, 0.01029, 0.7775, 0.01029, 0.7775, 0.00568, 0.8285, 0.00568, 0.8202, 0.3383, 0.8202, 0.3008, 0.8249, 0.3008, 0.825, 0.3383, 0.8202, 0.3383, 0.8202, 0.3008, 0.8249, 0.3008, 0.825, 0.3383, 0.7512, 0.5048, 0.7025, 0.5048, 0.7025, 0.3089, 0.7512, 0.3089, 0.8202, 0.3008, 0.8202, 0.3383, 0.7704, 0.3383, 0.7704, 0.3008, 0.7518, 0.5129, 0.7019, 0.5129, 0.7081, 0.5049, 0.7456, 0.5049, 0.7518, 0.3009, 0.7518, 0.5129, 0.7456, 0.5049, 0.7456, 0.3088, 0.7019, 0.3009, 0.7518, 0.3009, 0.7456, 0.3088, 0.7081, 0.3088, 0.7019, 0.5129, 0.7019, 0.3009, 0.7081, 0.3088, 0.7081, 0.5049, 0.9859, 0.2167, 0.9859, 0.004935, 0.9905, 0.004937, 0.9905, 0.2167, 0.9859, 0.2167, 0.9859, 0.004933, 0.9905, 0.004935, 0.9905, 0.2167, 0.8285, 0.01029, 0.7775, 0.01029, 0.7775, 0.005675, 0.8285, 0.005675, 0.7025, 0.3089, 0.7025, 0.5048, 0.6978, 0.5048, 0.6978, 0.3089, 0.7518, 0.5129, 0.7019, 0.5129, 0.7081, 0.5049, 0.7456, 0.5049, 0.7518, 0.3009, 0.7518, 0.5129, 0.7456, 0.5049, 0.7456, 0.3088, 0.7019, 0.5129, 0.7019, 0.3009, 0.7081, 0.3088, 0.7081, 0.5049, 0.7019, 0.3009, 0.7518, 0.3009, 0.7456, 0.3088, 0.7081, 0.3088, 0.9859, 0.2167, 0.9859, 0.004933, 0.9905, 0.004935, 0.9905, 0.2167, 0.7704, 0.3008, 0.7704, 0.3383, 0.7657, 0.3383, 0.7657, 0.3008, 0.7512, 0.5048, 0.7512, 0.3089, 0.7558, 0.3089, 0.7558, 0.5048, 0.7775, 0.005671, 0.8285, 0.005671, 0.8285, 0.01028, 0.7775, 0.01028])
me_cylinder.materials.append(mat_material_001)
me_cylinder.use_remesh_preserve_volume = False
me_cylinder.use_remesh_preserve_attributes = False
me_cylinder.use_mirror_vertex_groups = False
me_cylinder.update()

# ---- objects
ob_cylinder = bpy.data.objects.new('Cylinder', me_cylinder)

# ---- transforms, parenting, visibility, modifiers, constraints
ob_cylinder.location = (7.495, 0.0, 120.0)
ob_cylinder.rotation_euler = (-0.0, 1.571, 0.0)
ob_cylinder.lineart.crease_threshold = 0.0

# ---- collection membership
col_collection.objects.link(ob_cylinder)

# ---- scene / render settings (as saved in the file)
scene.frame_start = 1; scene.frame_end = 250; scene.frame_set(1)
scene.render.engine = 'BLENDER_EEVEE_NEXT'
scene.cycles.use_denoising = False
scene.cycles.samples = 128
scene.cycles.sampling_pattern = 'TABULATED_SOBOL'
scene.cycles.use_adaptive_sampling = False
scene.cycles.use_light_tree = False
scene.view_settings.view_transform = 'Filmic'
scene.unit_settings.scale_length = 0.01
bpy.context.view_layer.update()

# ---- added for rendering (the .blend has no active camera and no usable light): camera, sun
cam_auto = bpy.data.cameras.new('AutoCamera')
cam_auto.lens = 50.0
cam_auto.sensor_width = 36.0
cam_auto.clip_end = 3945.66
ob_auto_camera = bpy.data.objects.new('AutoCamera', cam_auto)
scene.collection.objects.link(ob_auto_camera)
ob_auto_camera.location = (226.513, -269.79, 284.86)
ob_auto_camera.rotation_euler = (1.09748, -7.21219e-08, 0.694738)
scene.camera = ob_auto_camera
light_auto_sun = bpy.data.lights.new('AutoSun', 'SUN')
light_auto_sun.energy = 3.0
light_auto_sun.angle = 0.0523599
ob_auto_sun = bpy.data.objects.new('AutoSun', light_auto_sun)
scene.collection.objects.link(ob_auto_sun)
ob_auto_sun.rotation_euler = (0.872665, 0.174533, 0.523599)
bpy.context.view_layer.update()
